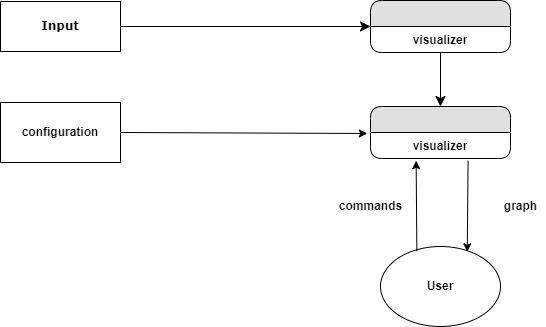

The diagram above was exported from draw.io. Its source (the exported page's mxGraphModel, read from the mxfile embedded in the PNG):
<mxGraphModel dx="1038" dy="579" grid="1" gridSize="10" guides="1" tooltips="1" connect="1" arrows="1" fold="1" page="1" pageScale="1" pageWidth="1100" pageHeight="850" background="none" math="0" shadow="0">
  <root>
    <mxCell id="0" />
    <mxCell id="1" parent="0" />
    <mxCell id="1fdf3b25b50cf41e-27" style="edgeStyle=none;html=1;labelBackgroundColor=none;startFill=0;startSize=8;endFill=1;endSize=8;fontFamily=Verdana;fontSize=12;" parent="1" source="17472293e6e8944d-30" target="1fdf3b25b50cf41e-1" edge="1">
      <mxGeometry relative="1" as="geometry" />
    </mxCell>
    <mxCell id="17472293e6e8944d-30" value="&lt;b&gt;Input&lt;/b&gt;" style="whiteSpace=wrap;html=1;rounded=0;shadow=0;comic=0;labelBackgroundColor=none;strokeWidth=1;fontFamily=Verdana;fontSize=12;align=center;" parent="1" vertex="1">
      <mxGeometry x="60" y="55" width="120" height="50" as="geometry" />
    </mxCell>
    <mxCell id="1fdf3b25b50cf41e-29" style="edgeStyle=none;html=1;labelBackgroundColor=none;startFill=0;startSize=8;endFill=1;endSize=8;fontFamily=Verdana;fontSize=12;" parent="1" source="1fdf3b25b50cf41e-1" target="7V6R_DAzZn0u6VDAfqSP-1" edge="1">
      <mxGeometry relative="1" as="geometry">
        <mxPoint x="500" y="154" as="targetPoint" />
      </mxGeometry>
    </mxCell>
    <mxCell id="1fdf3b25b50cf41e-1" value="" style="swimlane;html=1;fontStyle=0;childLayout=stackLayout;horizontal=1;startSize=26;fillColor=#e0e0e0;horizontalStack=0;resizeParent=1;resizeLast=0;collapsible=1;marginBottom=0;swimlaneFillColor=#ffffff;align=center;rounded=1;shadow=0;comic=0;labelBackgroundColor=none;strokeWidth=1;fontFamily=Verdana;fontSize=12" parent="1" vertex="1">
      <mxGeometry x="430" y="54" width="140" height="52" as="geometry" />
    </mxCell>
    <mxCell id="1fdf3b25b50cf41e-2" value="&lt;b&gt;visualizer&lt;/b&gt;" style="text;html=1;strokeColor=none;fillColor=none;spacingLeft=4;spacingRight=4;whiteSpace=wrap;overflow=hidden;rotatable=0;points=[[0,0.5],[1,0.5]];portConstraint=eastwest;align=center;" parent="1fdf3b25b50cf41e-1" vertex="1">
      <mxGeometry y="26" width="140" height="26" as="geometry" />
    </mxCell>
    <mxCell id="7V6R_DAzZn0u6VDAfqSP-1" value="" style="swimlane;html=1;fontStyle=0;childLayout=stackLayout;horizontal=1;startSize=26;fillColor=#e0e0e0;horizontalStack=0;resizeParent=1;resizeLast=0;collapsible=1;marginBottom=0;swimlaneFillColor=#ffffff;align=center;rounded=1;shadow=0;comic=0;labelBackgroundColor=none;strokeWidth=1;fontFamily=Verdana;fontSize=12" vertex="1" parent="1">
      <mxGeometry x="430" y="160" width="140" height="52" as="geometry" />
    </mxCell>
    <mxCell id="7V6R_DAzZn0u6VDAfqSP-2" value="&lt;b&gt;visualizer&lt;/b&gt;" style="text;html=1;strokeColor=none;fillColor=none;spacingLeft=4;spacingRight=4;whiteSpace=wrap;overflow=hidden;rotatable=0;points=[[0,0.5],[1,0.5]];portConstraint=eastwest;align=center;" vertex="1" parent="7V6R_DAzZn0u6VDAfqSP-1">
      <mxGeometry y="26" width="140" height="26" as="geometry" />
    </mxCell>
    <mxCell id="7V6R_DAzZn0u6VDAfqSP-3" value="&lt;b&gt;configuration&lt;/b&gt;" style="rounded=0;whiteSpace=wrap;html=1;" vertex="1" parent="1">
      <mxGeometry x="60" y="156" width="120" height="60" as="geometry" />
    </mxCell>
    <mxCell id="7V6R_DAzZn0u6VDAfqSP-4" value="" style="endArrow=classic;html=1;rounded=0;exitX=1;exitY=0.5;exitDx=0;exitDy=0;entryX=-0.023;entryY=0.038;entryDx=0;entryDy=0;entryPerimeter=0;" edge="1" parent="1" source="7V6R_DAzZn0u6VDAfqSP-3" target="7V6R_DAzZn0u6VDAfqSP-2">
      <mxGeometry width="50" height="50" relative="1" as="geometry">
        <mxPoint x="430" y="140" as="sourcePoint" />
        <mxPoint x="480" y="90" as="targetPoint" />
      </mxGeometry>
    </mxCell>
    <mxCell id="7V6R_DAzZn0u6VDAfqSP-8" value="&lt;b&gt;User&lt;/b&gt;" style="ellipse;whiteSpace=wrap;html=1;" vertex="1" parent="1">
      <mxGeometry x="440" y="300" width="120" height="80" as="geometry" />
    </mxCell>
    <mxCell id="7V6R_DAzZn0u6VDAfqSP-10" value="" style="endArrow=classic;html=1;rounded=0;exitX=0.303;exitY=0.058;exitDx=0;exitDy=0;exitPerimeter=0;entryX=0.326;entryY=1.085;entryDx=0;entryDy=0;entryPerimeter=0;" edge="1" parent="1" source="7V6R_DAzZn0u6VDAfqSP-8" target="7V6R_DAzZn0u6VDAfqSP-2">
      <mxGeometry width="50" height="50" relative="1" as="geometry">
        <mxPoint x="430" y="140" as="sourcePoint" />
        <mxPoint x="480" y="90" as="targetPoint" />
      </mxGeometry>
    </mxCell>
    <mxCell id="7V6R_DAzZn0u6VDAfqSP-11" value="&lt;b&gt;commands&lt;/b&gt;" style="text;html=1;align=center;verticalAlign=middle;resizable=0;points=[];autosize=1;strokeColor=none;fillColor=none;" vertex="1" parent="1">
      <mxGeometry x="390" y="250" width="80" height="20" as="geometry" />
    </mxCell>
    <mxCell id="7V6R_DAzZn0u6VDAfqSP-12" value="" style="endArrow=classic;html=1;rounded=0;exitX=0.697;exitY=1.085;exitDx=0;exitDy=0;exitPerimeter=0;entryX=0.723;entryY=0.067;entryDx=0;entryDy=0;entryPerimeter=0;" edge="1" parent="1" source="7V6R_DAzZn0u6VDAfqSP-2" target="7V6R_DAzZn0u6VDAfqSP-8">
      <mxGeometry width="50" height="50" relative="1" as="geometry">
        <mxPoint x="430" y="140" as="sourcePoint" />
        <mxPoint x="480" y="90" as="targetPoint" />
      </mxGeometry>
    </mxCell>
    <mxCell id="7V6R_DAzZn0u6VDAfqSP-13" value="&lt;b&gt;graph&lt;br&gt;&lt;/b&gt;" style="text;html=1;align=center;verticalAlign=middle;resizable=0;points=[];autosize=1;strokeColor=none;fillColor=none;" vertex="1" parent="1">
      <mxGeometry x="555" y="250" width="50" height="20" as="geometry" />
    </mxCell>
  </root>
</mxGraphModel>